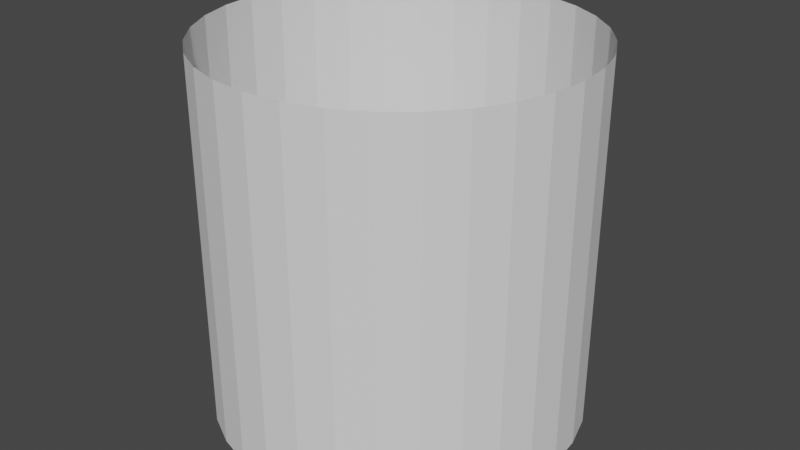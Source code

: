 # Source: jar_collider.blend  (saved by Blender 3.4.6; exported with 4.5.12 LTS)
import bpy
from mathutils import Matrix  # noqa: F401  (used for matrix-valued properties, if any)

bpy.ops.wm.read_factory_settings(use_empty=True)
scene = bpy.context.scene
scene.name = 'Scene'

# ---- collections
col_collection = bpy.data.collections.new('Collection'); scene.collection.children.link(col_collection)

# ---- world
world_world = bpy.data.worlds.new('World'); scene.world = world_world
world_world.use_nodes = True; world_world.node_tree.nodes.clear()
_N = world_world.node_tree.nodes; _L = world_world.node_tree.links
n0 = _N.new('ShaderNodeOutputWorld'); n0.name = 'World Output'; n0.location = (300, 300)
n1 = _N.new('ShaderNodeBackground'); n1.name = 'Background'; n1.location = (10, 300)
n1.inputs[0].default_value = (0.05088, 0.05088, 0.05088, 1.0)
_L.new(n1.outputs[0], n0.inputs[0])
n0.is_active_output = True
world_world.color = (0.05088, 0.05088, 0.05088)
world_world.use_sun_shadow = False
world_world.sun_shadow_jitter_overblur = 0.0

# ---- meshes
me_cylinder = bpy.data.meshes.new('Cylinder')
me_cylinder.from_pydata([(0.0, -1.0, -1.0), (0.0, 1.0, -1.0), (0.1951, -1.0, -0.9808), (0.1951, 1.0, -0.9808), (0.3827, -1.0, -0.9239), (0.3827, 1.0, -0.9239), (0.5556, -1.0, -0.8315), (0.5556, 1.0, -0.8315), (0.7071, -1.0, -0.7071), (0.7071, 1.0, -0.7071), (0.8315, -1.0, -0.5556), (0.8315, 1.0, -0.5556), (0.9239, -1.0, -0.3827), (0.9239, 1.0, -0.3827), (0.9808, -1.0, -0.1951), (0.9808, 1.0, -0.1951), (1.0, -1.0, 4.371e-08), (1.0, 1.0, -4.371e-08), (0.9808, -1.0, 0.1951), (0.9808, 1.0, 0.1951), (0.9239, -1.0, 0.3827), (0.9239, 1.0, 0.3827), (0.8315, -1.0, 0.5556), (0.8315, 1.0, 0.5556), (0.7071, -1.0, 0.7071), (0.7071, 1.0, 0.7071), (0.5556, -1.0, 0.8315), (0.5556, 1.0, 0.8315), (0.3827, -1.0, 0.9239), (0.3827, 1.0, 0.9239), (0.1951, -1.0, 0.9808), (0.1951, 1.0, 0.9808), (0.0, -1.0, 1.0), (0.0, 1.0, 1.0), (-0.1951, -1.0, 0.9808), (-0.1951, 1.0, 0.9808), (-0.3827, -1.0, 0.9239), (-0.3827, 1.0, 0.9239), (-0.5556, -1.0, 0.8315), (-0.5556, 1.0, 0.8315), (-0.7071, -1.0, 0.7071), (-0.7071, 1.0, 0.7071), (-0.8315, -1.0, 0.5556), (-0.8315, 1.0, 0.5556), (-0.9239, -1.0, 0.3827), (-0.9239, 1.0, 0.3827), (-0.9808, -1.0, 0.1951), (-0.9808, 1.0, 0.1951), (-1.0, -1.0, 4.371e-08), (-1.0, 1.0, -4.371e-08), (-0.9808, -1.0, -0.1951), (-0.9808, 1.0, -0.1951), (-0.9239, -1.0, -0.3827), (-0.9239, 1.0, -0.3827), (-0.8315, -1.0, -0.5556), (-0.8315, 1.0, -0.5556), (-0.7071, -1.0, -0.7071), (-0.7071, 1.0, -0.7071), (-0.5556, -1.0, -0.8315), (-0.5556, 1.0, -0.8315), (-0.3827, -1.0, -0.9239), (-0.3827, 1.0, -0.9239), (-0.1951, -1.0, -0.9808), (-0.1951, 1.0, -0.9808)], [], [(0, 2, 3, 1), (2, 4, 5, 3), (4, 6, 7, 5), (6, 8, 9, 7), (8, 10, 11, 9), (10, 12, 13, 11), (12, 14, 15, 13), (14, 16, 17, 15), (16, 18, 19, 17), (18, 20, 21, 19), (20, 22, 23, 21), (22, 24, 25, 23), (24, 26, 27, 25), (26, 28, 29, 27), (28, 30, 31, 29), (30, 32, 33, 31), (32, 34, 35, 33), (34, 36, 37, 35), (36, 38, 39, 37), (38, 40, 41, 39), (40, 42, 43, 41), (42, 44, 45, 43), (44, 46, 47, 45), (46, 48, 49, 47), (48, 50, 51, 49), (50, 52, 53, 51), (52, 54, 55, 53), (54, 56, 57, 55), (56, 58, 59, 57), (58, 60, 61, 59), (60, 62, 63, 61), (62, 0, 1, 63), (0, 62, 60, 58, 56, 54, 52, 50, 48, 46, 44, 42, 40, 38, 36, 34, 32, 30, 28, 26, 24, 22, 20, 18, 16, 14, 12, 10, 8, 6, 4, 2)])
_uv = me_cylinder.uv_layers.new(name='UVMap')
_uv.uv.foreach_set('vector', [1.0, 0.5, 0.9688, 0.5, 0.9688, 1.0, 1.0, 1.0, 0.9688, 0.5, 0.9375, 0.5, 0.9375, 1.0, 0.9688, 1.0, 0.9375, 0.5, 0.9062, 0.5, 0.9062, 1.0, 0.9375, 1.0, 0.9062, 0.5, 0.875, 0.5, 0.875, 1.0, 0.9062, 1.0, 0.875, 0.5, 0.8438, 0.5, 0.8438, 1.0, 0.875, 1.0, 0.8438, 0.5, 0.8125, 0.5, 0.8125, 1.0, 0.8438, 1.0, 0.8125, 0.5, 0.7812, 0.5, 0.7812, 1.0, 0.8125, 1.0, 0.7812, 0.5, 0.75, 0.5, 0.75, 1.0, 0.7812, 1.0, 0.75, 0.5, 0.7188, 0.5, 0.7188, 1.0, 0.75, 1.0, 0.7188, 0.5, 0.6875, 0.5, 0.6875, 1.0, 0.7188, 1.0, 0.6875, 0.5, 0.6562, 0.5, 0.6562, 1.0, 0.6875, 1.0, 0.6562, 0.5, 0.625, 0.5, 0.625, 1.0, 0.6562, 1.0, 0.625, 0.5, 0.5938, 0.5, 0.5938, 1.0, 0.625, 1.0, 0.5938, 0.5, 0.5625, 0.5, 0.5625, 1.0, 0.5938, 1.0, 0.5625, 0.5, 0.5312, 0.5, 0.5312, 1.0, 0.5625, 1.0, 0.5312, 0.5, 0.5, 0.5, 0.5, 1.0, 0.5312, 1.0, 0.5, 0.5, 0.4688, 0.5, 0.4688, 1.0, 0.5, 1.0, 0.4688, 0.5, 0.4375, 0.5, 0.4375, 1.0, 0.4688, 1.0, 0.4375, 0.5, 0.4062, 0.5, 0.4062, 1.0, 0.4375, 1.0, 0.4062, 0.5, 0.375, 0.5, 0.375, 1.0, 0.4062, 1.0, 0.375, 0.5, 0.3438, 0.5, 0.3438, 1.0, 0.375, 1.0, 0.3438, 0.5, 0.3125, 0.5, 0.3125, 1.0, 0.3438, 1.0, 0.3125, 0.5, 0.2812, 0.5, 0.2812, 1.0, 0.3125, 1.0, 0.2812, 0.5, 0.25, 0.5, 0.25, 1.0, 0.2812, 1.0, 0.25, 0.5, 0.2188, 0.5, 0.2188, 1.0, 0.25, 1.0, 0.2188, 0.5, 0.1875, 0.5, 0.1875, 1.0, 0.2188, 1.0, 0.1875, 0.5, 0.1562, 0.5, 0.1562, 1.0, 0.1875, 1.0, 0.1562, 0.5, 0.125, 0.5, 0.125, 1.0, 0.1562, 1.0, 0.125, 0.5, 0.09375, 0.5, 0.09375, 1.0, 0.125, 1.0, 0.09375, 0.5, 0.0625, 0.5, 0.0625, 1.0, 0.09375, 1.0, 0.0625, 0.5, 0.03125, 0.5, 0.03125, 1.0, 0.0625, 1.0, 0.03125, 0.5, 0.0, 0.5, 0.0, 1.0, 0.03125, 1.0, 0.75, 0.49, 0.7032, 0.4854, 0.6582, 0.4717, 0.6167, 0.4496, 0.5803, 0.4197, 0.5504, 0.3833, 0.5283, 0.3418, 0.5146, 0.2968, 0.51, 0.25, 0.5146, 0.2032, 0.5283, 0.1582, 0.5504, 0.1167, 0.5803, 0.08029, 0.6167, 0.05045, 0.6582, 0.02827, 0.7032, 0.01461, 0.75, 0.01, 0.7968, 0.01461, 0.8418, 0.02827, 0.8833, 0.05045, 0.9197, 0.08029, 0.9496, 0.1167, 0.9717, 0.1582, 0.9854, 0.2032, 0.99, 0.25, 0.9854, 0.2968, 0.9717, 0.3418, 0.9496, 0.3833, 0.9197, 0.4197, 0.8833, 0.4496, 0.8418, 0.4717, 0.7968, 0.4854])
me_cylinder.update()

# ---- objects
ob_cylinder = bpy.data.objects.new('Cylinder', me_cylinder)

# ---- transforms, parenting, visibility, modifiers, constraints
ob_cylinder.location = (0.0, 0.0, 0.0)
ob_cylinder.rotation_euler = (1.571, -0.0, 0.0)

# ---- collection membership
col_collection.objects.link(ob_cylinder)

# ---- scene / render settings (as saved in the file)
scene.frame_start = 1; scene.frame_end = 250; scene.frame_set(1)
scene.render.engine = 'BLENDER_EEVEE_NEXT'
scene.cycles.sampling_pattern = 'TABULATED_SOBOL'
scene.cycles.use_light_tree = False
scene.view_settings.view_transform = 'Filmic'
bpy.context.view_layer.update()

# ---- added for rendering (the .blend has no active camera and no usable light): camera, sun
cam_auto = bpy.data.cameras.new('AutoCamera')
cam_auto.lens = 50.0
cam_auto.sensor_width = 36.0
cam_auto.clip_end = 1000.0
ob_auto_camera = bpy.data.objects.new('AutoCamera', cam_auto)
scene.collection.objects.link(ob_auto_camera)
ob_auto_camera.location = (3.20507, -3.84609, 2.56406)
ob_auto_camera.rotation_euler = (1.09748, -7.21219e-08, 0.694738)
scene.camera = ob_auto_camera
light_auto_sun = bpy.data.lights.new('AutoSun', 'SUN')
light_auto_sun.energy = 3.0
light_auto_sun.angle = 0.0523599
ob_auto_sun = bpy.data.objects.new('AutoSun', light_auto_sun)
scene.collection.objects.link(ob_auto_sun)
ob_auto_sun.rotation_euler = (0.872665, 0.174533, 0.523599)
bpy.context.view_layer.update()
